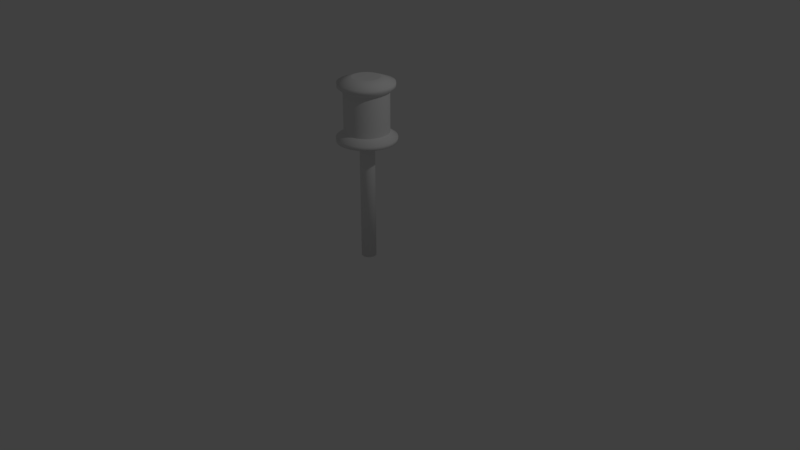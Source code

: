 # Source: gardenLight1.blend  (saved by Blender 2.79.0; exported with 4.5.12 LTS)
import bpy
from mathutils import Matrix  # noqa: F401  (used for matrix-valued properties, if any)

bpy.ops.wm.read_factory_settings(use_empty=True)
scene = bpy.context.scene
scene.name = 'Scene'

# ---- collections
col_collection_1 = bpy.data.collections.new('Collection 1'); scene.collection.children.link(col_collection_1)

# ---- world
world_world = bpy.data.worlds.new('World'); scene.world = world_world
world_world.color = (0.05088, 0.05088, 0.05088)
world_world.use_sun_shadow = False
world_world.sun_shadow_jitter_overblur = 0.0
world_world.cycles.sampling_method = 'MANUAL'

# ---- cameras
cam_camera = bpy.data.cameras.new('Camera')
cam_camera.clip_end = 100.0
cam_camera.lens = 35.0
cam_camera.sensor_width = 32.0
cam_camera.sensor_height = 18.0
cam_camera.ortho_scale = 7.314
cam_camera.dof.focus_distance = 0.0
cam_camera.dof.aperture_fstop = 128.0

# ---- lights
light_lamp = bpy.data.lights.new('Lamp', 'POINT')
light_lamp.transmission_factor = 0.0
light_lamp.cutoff_distance = 30.0
light_lamp.energy = 100.0
light_lamp.shadow_buffer_clip_start = 1.001
light_lamp.shadow_soft_size = 0.1
light_lamp.shadow_maximum_resolution = 0.006
light_lamp.use_absolute_resolution = True

# ---- meshes
me_cylinder = bpy.data.meshes.new('Cylinder')
me_cylinder.from_pydata([(0.0, 0.125, 1.5), (0.02439, 0.1226, 1.5), (0.04784, 0.1155, 1.5), (0.06945, 0.1039, 1.5), (0.08839, 0.08839, 1.5), (0.1039, 0.06945, 1.5), (0.1155, 0.04784, 1.5), (0.1226, 0.02439, 1.5), (0.125, 9.437e-09, 1.5), (0.1226, -0.02439, 1.5), (0.1155, -0.04784, 1.5), (0.1039, -0.06945, 1.5), (0.08839, -0.08839, 1.5), (0.06945, -0.1039, 1.5), (0.04784, -0.1155, 1.5), (0.02439, -0.1226, 1.5), (-4.073e-08, -0.125, 1.5), (-0.02439, -0.1226, 1.5), (-0.04784, -0.1155, 1.5), (-0.06945, -0.1039, 1.5), (-0.08839, -0.08839, 1.5), (-0.1039, -0.06945, 1.5), (-0.1155, -0.04784, 1.5), (-0.1226, -0.02439, 1.5), (-0.125, 1.207e-07, 1.5), (-0.1226, 0.02439, 1.5), (-0.1155, 0.04784, 1.5), (-0.1039, 0.06945, 1.5), (-0.08839, 0.08839, 1.5), (-0.06945, 0.1039, 1.5), (-0.04784, 0.1155, 1.5), (-0.02439, 0.1226, 1.5), (-2.969e-08, 0.375, 1.562), (0.07316, 0.3678, 1.562), (0.1435, 0.3465, 1.562), (0.2083, 0.3118, 1.562), (0.2652, 0.2652, 1.562), (0.3118, 0.2083, 1.562), (0.3465, 0.1435, 1.562), (0.3678, 0.07316, 1.562), (0.375, -4.293e-08, 1.562), (0.3678, -0.07316, 1.562), (0.3465, -0.1435, 1.562), (0.3118, -0.2083, 1.562), (0.2652, -0.2652, 1.562), (0.2083, -0.3118, 1.562), (0.1435, -0.3465, 1.562), (0.07316, -0.3678, 1.562), (-1.519e-07, -0.375, 1.562), (-0.07316, -0.3678, 1.562), (-0.1435, -0.3465, 1.562), (-0.2083, -0.3118, 1.562), (-0.2652, -0.2652, 1.562), (-0.3118, -0.2083, 1.562), (-0.3465, -0.1435, 1.562), (-0.3678, -0.07316, 1.562), (-0.375, 2.909e-07, 1.562), (-0.3678, 0.07316, 1.562), (-0.3465, 0.1435, 1.562), (-0.3118, 0.2083, 1.562), (-0.2652, 0.2652, 1.562), (-0.2083, 0.3118, 1.562), (-0.1435, 0.3465, 1.562), (-0.07316, 0.3678, 1.562), (-2.969e-08, 0.375, 1.612), (0.07316, 0.3678, 1.612), (0.1435, 0.3465, 1.612), (0.2083, 0.3118, 1.612), (0.2652, 0.2652, 1.612), (0.3118, 0.2083, 1.612), (0.3465, 0.1435, 1.612), (0.3678, 0.07316, 1.612), (0.375, -4.293e-08, 1.612), (0.3678, -0.07316, 1.612), (0.3465, -0.1435, 1.612), (0.3118, -0.2083, 1.612), (0.2652, -0.2652, 1.612), (0.2083, -0.3118, 1.612), (0.1435, -0.3465, 1.612), (0.07316, -0.3678, 1.612), (-1.519e-07, -0.375, 1.612), (-0.07316, -0.3678, 1.612), (-0.1435, -0.3465, 1.612), (-0.2083, -0.3118, 1.612), (-0.2652, -0.2652, 1.612), (-0.3118, -0.2083, 1.612), (-0.3465, -0.1435, 1.612), (-0.3678, -0.07316, 1.612), (-0.375, 2.909e-07, 1.612), (-0.3678, 0.07316, 1.612), (-0.3465, 0.1435, 1.612), (-0.3118, 0.2083, 1.612), (-0.2652, 0.2652, 1.612), (-0.2083, 0.3118, 1.612), (-0.1435, 0.3465, 1.612), (-0.07316, 0.3678, 1.612), (-2.215e-08, 0.2812, 1.675), (0.05487, 0.2758, 1.675), (0.1076, 0.2598, 1.675), (0.1563, 0.2339, 1.675), (0.1989, 0.1989, 1.675), (0.2339, 0.1563, 1.675), (0.2598, 0.1076, 1.675), (0.2758, 0.05487, 1.675), (0.2812, -2.335e-08, 1.675), (0.2758, -0.05487, 1.675), (0.2598, -0.1076, 1.675), (0.2339, -0.1563, 1.675), (0.1989, -0.1989, 1.675), (0.1563, -0.2339, 1.675), (0.1076, -0.2598, 1.675), (0.05487, -0.2758, 1.675), (-1.138e-07, -0.2813, 1.675), (-0.05487, -0.2758, 1.675), (-0.1076, -0.2598, 1.675), (-0.1563, -0.2339, 1.675), (-0.1989, -0.1989, 1.675), (-0.2339, -0.1563, 1.675), (-0.2598, -0.1076, 1.675), (-0.2758, -0.05487, 1.675), (-0.2813, 2.27e-07, 1.675), (-0.2758, 0.05487, 1.675), (-0.2598, 0.1076, 1.675), (-0.2339, 0.1563, 1.675), (-0.1989, 0.1989, 1.675), (-0.1563, 0.2339, 1.675), (-0.1076, 0.2598, 1.675), (-0.05487, 0.2758, 1.675), (-2.215e-08, 0.2812, 2.175), (0.05487, 0.2758, 2.175), (0.1076, 0.2598, 2.175), (0.1563, 0.2339, 2.175), (0.1989, 0.1989, 2.175), (0.2339, 0.1563, 2.175), (0.2598, 0.1076, 2.175), (0.2758, 0.05487, 2.175), (0.2812, -2.335e-08, 2.175), (0.2758, -0.05487, 2.175), (0.2598, -0.1076, 2.175), (0.2339, -0.1563, 2.175), (0.1989, -0.1989, 2.175), (0.1563, -0.2339, 2.175), (0.1076, -0.2598, 2.175), (0.05487, -0.2758, 2.175), (-1.138e-07, -0.2813, 2.175), (-0.05487, -0.2758, 2.175), (-0.1076, -0.2598, 2.175), (-0.1563, -0.2339, 2.175), (-0.1989, -0.1989, 2.175), (-0.2339, -0.1563, 2.175), (-0.2598, -0.1076, 2.175), (-0.2758, -0.05487, 2.175), (-0.2813, 2.27e-07, 2.175), (-0.2758, 0.05487, 2.175), (-0.2598, 0.1076, 2.175), (-0.2339, 0.1563, 2.175), (-0.1989, 0.1989, 2.175), (-0.1563, 0.2339, 2.175), (-0.1076, 0.2598, 2.175), (-0.05487, 0.2758, 2.175), (-2.818e-08, 0.3516, 2.237), (0.06859, 0.3448, 2.237), (0.1345, 0.3248, 2.237), (0.1953, 0.2923, 2.237), (0.2486, 0.2486, 2.237), (0.2923, 0.1953, 2.237), (0.3248, 0.1345, 2.237), (0.3448, 0.06859, 2.237), (0.3516, -3.85e-08, 2.237), (0.3448, -0.06859, 2.237), (0.3248, -0.1345, 2.237), (0.2923, -0.1953, 2.237), (0.2486, -0.2486, 2.237), (0.1953, -0.2923, 2.237), (0.1345, -0.3248, 2.237), (0.06859, -0.3448, 2.237), (-1.427e-07, -0.3516, 2.237), (-0.06859, -0.3448, 2.237), (-0.1345, -0.3248, 2.237), (-0.1953, -0.2923, 2.237), (-0.2486, -0.2486, 2.237), (-0.2923, -0.1953, 2.237), (-0.3248, -0.1345, 2.237), (-0.3448, -0.06859, 2.237), (-0.3516, 2.744e-07, 2.237), (-0.3448, 0.06859, 2.237), (-0.3248, 0.1345, 2.237), (-0.2923, 0.1953, 2.237), (-0.2486, 0.2486, 2.237), (-0.1953, 0.2923, 2.237), (-0.1345, 0.3248, 2.237), (-0.06859, 0.3448, 2.237), (-2.818e-08, 0.3516, 2.287), (0.06859, 0.3448, 2.287), (0.1345, 0.3248, 2.287), (0.1953, 0.2923, 2.287), (0.2486, 0.2486, 2.287), (0.2923, 0.1953, 2.287), (0.3248, 0.1345, 2.287), (0.3448, 0.06859, 2.287), (0.3516, -3.85e-08, 2.287), (0.3448, -0.06859, 2.287), (0.3248, -0.1345, 2.287), (0.2923, -0.1953, 2.287), (0.2486, -0.2486, 2.287), (0.1953, -0.2923, 2.287), (0.1345, -0.3248, 2.287), (0.06859, -0.3448, 2.287), (-1.427e-07, -0.3516, 2.287), (-0.06859, -0.3448, 2.287), (-0.1345, -0.3248, 2.287), (-0.1953, -0.2923, 2.287), (-0.2486, -0.2486, 2.287), (-0.2923, -0.1953, 2.287), (-0.3248, -0.1345, 2.287), (-0.3448, -0.06859, 2.287), (-0.3516, 2.744e-07, 2.287), (-0.3448, 0.06859, 2.287), (-0.3248, 0.1345, 2.287), (-0.2923, 0.1953, 2.287), (-0.2486, 0.2486, 2.287), (-0.1953, 0.2923, 2.287), (-0.1345, 0.3248, 2.287), (-0.06859, 0.3448, 2.287), (-1.828e-08, 0.1758, 2.35), (0.03429, 0.1724, 2.35), (0.06727, 0.1624, 2.35), (0.09766, 0.1462, 2.35), (0.1243, 0.1243, 2.35), (0.1462, 0.09766, 2.35), (0.1624, 0.06727, 2.35), (0.1724, 0.03429, 2.35), (0.1758, -6.214e-09, 2.35), (0.1724, -0.03429, 2.35), (0.1624, -0.06727, 2.35), (0.1462, -0.09766, 2.35), (0.1243, -0.1243, 2.35), (0.09766, -0.1462, 2.35), (0.06727, -0.1624, 2.35), (0.03429, -0.1724, 2.35), (-7.556e-08, -0.1758, 2.35), (-0.03429, -0.1724, 2.35), (-0.06727, -0.1624, 2.35), (-0.09766, -0.1462, 2.35), (-0.1243, -0.1243, 2.35), (-0.1462, -0.09766, 2.35), (-0.1624, -0.06727, 2.35), (-0.1724, -0.03429, 2.35), (-0.1758, 1.502e-07, 2.35), (-0.1724, 0.03429, 2.35), (-0.1624, 0.06727, 2.35), (-0.1462, 0.09766, 2.35), (-0.1243, 0.1243, 2.35), (-0.09766, 0.1462, 2.35), (-0.06727, 0.1624, 2.35), (-0.03429, 0.1724, 2.35), (-2.215e-08, 0.2812, 1.675), (0.05487, 0.2758, 1.675), (0.1076, 0.2598, 1.675), (0.1563, 0.2339, 1.675), (0.1989, 0.1989, 1.675), (0.2339, 0.1563, 1.675), (0.2598, 0.1076, 1.675), (0.2758, 0.05487, 1.675), (0.2812, -2.335e-08, 1.675), (0.2758, -0.05487, 1.675), (0.2598, -0.1076, 1.675), (0.2339, -0.1563, 1.675), (0.1989, -0.1989, 1.675), (0.1563, -0.2339, 1.675), (0.1076, -0.2598, 1.675), (0.05487, -0.2758, 1.675), (-1.138e-07, -0.2813, 1.675), (-0.05487, -0.2758, 1.675), (-0.1076, -0.2598, 1.675), (-0.1563, -0.2339, 1.675), (-0.1989, -0.1989, 1.675), (-0.2339, -0.1563, 1.675), (-0.2598, -0.1076, 1.675), (-0.2758, -0.05487, 1.675), (-0.2813, 2.27e-07, 1.675), (-0.2758, 0.05487, 1.675), (-0.2598, 0.1076, 1.675), (-0.2339, 0.1563, 1.675), (-0.1989, 0.1989, 1.675), (-0.1563, 0.2339, 1.675), (-0.1076, 0.2598, 1.675), (-0.05487, 0.2758, 1.675), (-2.215e-08, 0.2812, 2.175), (0.05487, 0.2758, 2.175), (0.1076, 0.2598, 2.175), (0.1563, 0.2339, 2.175), (0.1989, 0.1989, 2.175), (0.2339, 0.1563, 2.175), (0.2598, 0.1076, 2.175), (0.2758, 0.05487, 2.175), (0.2812, -2.335e-08, 2.175), (0.2758, -0.05487, 2.175), (0.2598, -0.1076, 2.175), (0.2339, -0.1563, 2.175), (0.1989, -0.1989, 2.175), (0.1563, -0.2339, 2.175), (0.1076, -0.2598, 2.175), (0.05487, -0.2758, 2.175), (-1.138e-07, -0.2813, 2.175), (-0.05487, -0.2758, 2.175), (-0.1076, -0.2598, 2.175), (-0.1563, -0.2339, 2.175), (-0.1989, -0.1989, 2.175), (-0.2339, -0.1563, 2.175), (-0.2598, -0.1076, 2.175), (-0.2758, -0.05487, 2.175), (-0.2813, 2.27e-07, 2.175), (-0.2758, 0.05487, 2.175), (-0.2598, 0.1076, 2.175), (-0.2339, 0.1563, 2.175), (-0.1989, 0.1989, 2.175), (-0.1563, 0.2339, 2.175), (-0.1076, 0.2598, 2.175), (-0.05487, 0.2758, 2.175), (1.673e-09, 0.09375, 0.0), (1.673e-09, 0.09375, 1.5), (0.01829, 0.09195, 0.0), (0.01829, 0.09195, 1.5), (0.03588, 0.08661, 0.0), (0.03588, 0.08661, 1.5), (0.05208, 0.07795, 0.0), (0.05208, 0.07795, 1.5), (0.06629, 0.06629, 0.0), (0.06629, 0.06629, 1.5), (0.07795, 0.05208, 0.0), (0.07795, 0.05208, 1.5), (0.08661, 0.03588, 0.0), (0.08661, 0.03588, 1.5), (0.09195, 0.01829, 0.0), (0.09195, 0.01829, 1.5), (0.09375, 1.703e-08, 0.0), (0.09375, 1.703e-08, 1.5), (0.09195, -0.01829, 0.0), (0.09195, -0.01829, 1.5), (0.08661, -0.03588, 0.0), (0.08661, -0.03588, 1.5), (0.07795, -0.05208, 0.0), (0.07795, -0.05208, 1.5), (0.06629, -0.06629, 0.0), (0.06629, -0.06629, 1.5), (0.05208, -0.07795, 0.0), (0.05208, -0.07795, 1.5), (0.03588, -0.08661, 0.0), (0.03588, -0.08661, 1.5), (0.01829, -0.09195, 0.0), (0.01829, -0.09195, 1.5), (-2.887e-08, -0.09375, 0.0), (-2.887e-08, -0.09375, 1.5), (-0.01829, -0.09195, 0.0), (-0.01829, -0.09195, 1.5), (-0.03588, -0.08661, 0.0), (-0.03588, -0.08661, 1.5), (-0.05208, -0.07795, 0.0), (-0.05208, -0.07795, 1.5), (-0.06629, -0.06629, 0.0), (-0.06629, -0.06629, 1.5), (-0.07795, -0.05208, 0.0), (-0.07795, -0.05208, 1.5), (-0.08661, -0.03588, 0.0), (-0.08661, -0.03588, 1.5), (-0.09195, -0.01829, 0.0), (-0.09195, -0.01829, 1.5), (-0.09375, 1.005e-07, 0.0), (-0.09375, 1.005e-07, 1.5), (-0.09195, 0.01829, 0.0), (-0.09195, 0.01829, 1.5), (-0.08661, 0.03588, 0.0), (-0.08661, 0.03588, 1.5), (-0.07795, 0.05208, 0.0), (-0.07795, 0.05208, 1.5), (-0.06629, 0.06629, 0.0), (-0.06629, 0.06629, 1.5), (-0.05208, 0.07795, 0.0), (-0.05208, 0.07795, 1.5), (-0.03588, 0.08661, 0.0), (-0.03588, 0.08661, 1.5), (-0.01829, 0.09195, 0.0), (-0.01829, 0.09195, 1.5)], [], [(5, 4, 36, 37), (44, 43, 75, 76), (14, 13, 45, 46), (23, 22, 54, 55), (1, 0, 32, 33), (0, 31, 63, 32), (10, 9, 41, 42), (19, 18, 50, 51), (28, 27, 59, 60), (6, 5, 37, 38), (15, 14, 46, 47), (24, 23, 55, 56), (2, 1, 33, 34), (11, 10, 42, 43), (20, 19, 51, 52), (29, 28, 60, 61), (7, 6, 38, 39), (16, 15, 47, 48), (25, 24, 56, 57), (3, 2, 34, 35), (12, 11, 43, 44), (21, 20, 52, 53), (30, 29, 61, 62), (8, 7, 39, 40), (17, 16, 48, 49), (26, 25, 57, 58), (4, 3, 35, 36), (13, 12, 44, 45), (22, 21, 53, 54), (31, 30, 62, 63), (9, 8, 40, 41), (18, 17, 49, 50), (27, 26, 58, 59), (79, 78, 110, 111), (58, 57, 89, 90), (45, 44, 76, 77), (59, 58, 90, 91), (46, 45, 77, 78), (33, 32, 64, 65), (60, 59, 91, 92), (47, 46, 78, 79), (34, 33, 65, 66), (61, 60, 92, 93), (48, 47, 79, 80), (35, 34, 66, 67), (62, 61, 93, 94), (49, 48, 80, 81), (36, 35, 67, 68), (63, 62, 94, 95), (50, 49, 81, 82), (37, 36, 68, 69), (32, 63, 95, 64), (51, 50, 82, 83), (38, 37, 69, 70), (52, 51, 83, 84), (39, 38, 70, 71), (53, 52, 84, 85), (40, 39, 71, 72), (54, 53, 85, 86), (41, 40, 72, 73), (55, 54, 86, 87), (42, 41, 73, 74), (56, 55, 87, 88), (43, 42, 74, 75), (57, 56, 88, 89), (66, 65, 97, 98), (93, 92, 124, 125), (80, 79, 111, 112), (67, 66, 98, 99), (94, 93, 125, 126), (81, 80, 112, 113), (68, 67, 99, 100), (95, 94, 126, 127), (82, 81, 113, 114), (69, 68, 100, 101), (64, 95, 127, 96), (83, 82, 114, 115), (70, 69, 101, 102), (84, 83, 115, 116), (71, 70, 102, 103), (85, 84, 116, 117), (72, 71, 103, 104), (86, 85, 117, 118), (73, 72, 104, 105), (87, 86, 118, 119), (74, 73, 105, 106), (88, 87, 119, 120), (75, 74, 106, 107), (89, 88, 120, 121), (76, 75, 107, 108), (90, 89, 121, 122), (77, 76, 108, 109), (91, 90, 122, 123), (78, 77, 109, 110), (65, 64, 96, 97), (92, 91, 123, 124), (149, 148, 180, 181), (184, 183, 215, 216), (136, 135, 167, 168), (150, 149, 181, 182), (137, 136, 168, 169), (151, 150, 182, 183), (138, 137, 169, 170), (152, 151, 183, 184), (139, 138, 170, 171), (153, 152, 184, 185), (140, 139, 171, 172), (154, 153, 185, 186), (141, 140, 172, 173), (155, 154, 186, 187), (142, 141, 173, 174), (129, 128, 160, 161), (156, 155, 187, 188), (143, 142, 174, 175), (130, 129, 161, 162), (157, 156, 188, 189), (144, 143, 175, 176), (131, 130, 162, 163), (158, 157, 189, 190), (145, 144, 176, 177), (132, 131, 163, 164), (159, 158, 190, 191), (146, 145, 177, 178), (133, 132, 164, 165), (128, 159, 191, 160), (147, 146, 178, 179), (134, 133, 165, 166), (148, 147, 179, 180), (135, 134, 166, 167), (219, 218, 250, 251), (171, 170, 202, 203), (185, 184, 216, 217), (172, 171, 203, 204), (186, 185, 217, 218), (173, 172, 204, 205), (187, 186, 218, 219), (174, 173, 205, 206), (161, 160, 192, 193), (188, 187, 219, 220), (175, 174, 206, 207), (162, 161, 193, 194), (189, 188, 220, 221), (176, 175, 207, 208), (163, 162, 194, 195), (190, 189, 221, 222), (177, 176, 208, 209), (164, 163, 195, 196), (191, 190, 222, 223), (178, 177, 209, 210), (165, 164, 196, 197), (160, 191, 223, 192), (179, 178, 210, 211), (166, 165, 197, 198), (180, 179, 211, 212), (167, 166, 198, 199), (181, 180, 212, 213), (168, 167, 199, 200), (182, 181, 213, 214), (169, 168, 200, 201), (183, 182, 214, 215), (170, 169, 201, 202), (225, 224, 255, 254, 253, 252, 251, 250, 249, 248, 247, 246, 245, 244, 243, 242, 241, 240, 239, 238, 237, 236, 235, 234, 233, 232, 231, 230, 229, 228, 227, 226), (206, 205, 237, 238), (193, 192, 224, 225), (220, 219, 251, 252), (207, 206, 238, 239), (194, 193, 225, 226), (221, 220, 252, 253), (208, 207, 239, 240), (195, 194, 226, 227), (222, 221, 253, 254), (209, 208, 240, 241), (196, 195, 227, 228), (223, 222, 254, 255), (210, 209, 241, 242), (197, 196, 228, 229), (192, 223, 255, 224), (211, 210, 242, 243), (198, 197, 229, 230), (212, 211, 243, 244), (199, 198, 230, 231), (213, 212, 244, 245), (200, 199, 231, 232), (214, 213, 245, 246), (201, 200, 232, 233), (215, 214, 246, 247), (202, 201, 233, 234), (216, 215, 247, 248), (203, 202, 234, 235), (217, 216, 248, 249), (204, 203, 235, 236), (218, 217, 249, 250), (205, 204, 236, 237), (274, 273, 305, 306), (261, 260, 292, 293), (256, 287, 319, 288), (275, 274, 306, 307), (262, 261, 293, 294), (276, 275, 307, 308), (263, 262, 294, 295), (277, 276, 308, 309), (264, 263, 295, 296), (278, 277, 309, 310), (265, 264, 296, 297), (279, 278, 310, 311), (266, 265, 297, 298), (280, 279, 311, 312), (267, 266, 298, 299), (281, 280, 312, 313), (268, 267, 299, 300), (282, 281, 313, 314), (269, 268, 300, 301), (283, 282, 314, 315), (270, 269, 301, 302), (257, 256, 288, 289), (284, 283, 315, 316), (271, 270, 302, 303), (258, 257, 289, 290), (285, 284, 316, 317), (272, 271, 303, 304), (259, 258, 290, 291), (286, 285, 317, 318), (273, 272, 304, 305), (260, 259, 291, 292), (287, 286, 318, 319), (320, 321, 323, 322), (322, 323, 325, 324), (324, 325, 327, 326), (326, 327, 329, 328), (328, 329, 331, 330), (330, 331, 333, 332), (332, 333, 335, 334), (334, 335, 337, 336), (336, 337, 339, 338), (338, 339, 341, 340), (340, 341, 343, 342), (342, 343, 345, 344), (344, 345, 347, 346), (346, 347, 349, 348), (348, 349, 351, 350), (350, 351, 353, 352), (352, 353, 355, 354), (354, 355, 357, 356), (356, 357, 359, 358), (358, 359, 361, 360), (360, 361, 363, 362), (362, 363, 365, 364), (364, 365, 367, 366), (366, 367, 369, 368), (368, 369, 371, 370), (370, 371, 373, 372), (372, 373, 375, 374), (374, 375, 377, 376), (376, 377, 379, 378), (378, 379, 381, 380), (380, 381, 383, 382), (382, 383, 321, 320), (320, 322, 324, 326, 328, 330, 332, 334, 336, 338, 340, 342, 344, 346, 348, 350, 352, 354, 356, 358, 360, 362, 364, 366, 368, 370, 372, 374, 376, 378, 380, 382), (1, 2, 3, 4, 5, 6, 7, 8, 9, 10, 11, 12, 13, 14, 15, 16, 17, 18, 19, 20, 21, 22, 23, 24, 25, 26, 27, 28, 29, 30, 31, 0)])
me_cylinder.polygons.foreach_set('use_smooth', [1, 1, 1, 1, 1, 1, 1, 1, 1, 1, 1, 1, 1, 1, 1, 1, 1, 1, 1, 1, 1, 1, 1, 1, 1, 1, 1, 1, 1, 1, 1, 1, 1, 1, 1, 1, 1, 1, 1, 1, 1, 1, 1, 1, 1, 1, 1, 1, 1, 1, 1, 1, 1, 1, 1, 1, 1, 1, 1, 1, 1, 1, 1, 1, 1, 1, 1, 1, 1, 1, 1, 1, 1, 1, 1, 1, 1, 1, 1, 1, 1, 1, 1, 1, 1, 1, 1, 1, 1, 1, 1, 1, 1, 1, 1, 1, 1, 1, 1, 1, 1, 1, 1, 1, 1, 1, 1, 1, 1, 1, 1, 1, 1, 1, 1, 1, 1, 1, 1, 1, 1, 1, 1, 1, 1, 1, 1, 1, 1, 1, 1, 1, 1, 1, 1, 1, 1, 1, 1, 1, 1, 1, 1, 1, 1, 1, 1, 1, 1, 1, 1, 1, 1, 1, 1, 1, 1, 1, 1, 1, 1, 0, 1, 1, 1, 1, 1, 1, 1, 1, 1, 1, 1, 1, 1, 1, 1, 1, 1, 1, 1, 1, 1, 1, 1, 1, 1, 1, 1, 1, 1, 1, 1, 1, 1, 1, 1, 1, 1, 1, 1, 1, 1, 1, 1, 1, 1, 1, 1, 1, 1, 1, 1, 1, 1, 1, 1, 1, 1, 1, 1, 1, 1, 1, 1, 1, 1, 1, 1, 1, 1, 1, 1, 1, 1, 1, 1, 1, 1, 1, 1, 1, 1, 1, 1, 1, 1, 1, 1, 1, 1, 1, 1, 1, 1, 1, 1, 0, 1])
me_cylinder.use_remesh_preserve_volume = False
me_cylinder.use_remesh_preserve_attributes = False
me_cylinder.use_mirror_vertex_groups = False
me_cylinder.update()

# ---- objects
ob_cylinder = bpy.data.objects.new('Cylinder', me_cylinder)
ob_lamp = bpy.data.objects.new('Lamp', light_lamp)
ob_camera = bpy.data.objects.new('Camera', cam_camera)

# ---- transforms, parenting, visibility, modifiers, constraints
ob_cylinder.location = (0.0, 0.0, 0.0)
ob_cylinder.lineart.crease_threshold = 0.0
ob_lamp.location = (4.076, 1.005, 5.904)
ob_lamp.rotation_euler = (0.6503, 0.05522, 1.866)
ob_lamp.lock_rotations_4d = False
ob_lamp.empty_display_type = 'ARROWS'
ob_lamp.color = (0.0, 0.0, 0.0, 0.0)
ob_lamp.lineart.crease_threshold = 0.0
ob_camera.location = (7.481, -6.508, 5.344)
ob_camera.rotation_euler = (1.109, 0.0, 0.8149)
ob_camera.lock_rotations_4d = False
ob_camera.empty_display_type = 'ARROWS'
ob_camera.color = (0.0, 0.0, 0.0, 0.0)
ob_camera.display_type = 'WIRE'
ob_camera.lineart.crease_threshold = 0.0

# ---- collection membership
col_collection_1.objects.link(ob_cylinder)
col_collection_1.objects.link(ob_lamp)
col_collection_1.objects.link(ob_camera)

# ---- scene / render settings (as saved in the file)
scene.camera = ob_camera
scene.frame_start = 1; scene.frame_end = 250; scene.frame_set(1)
scene.render.engine = 'BLENDER_EEVEE_NEXT'
scene.render.resolution_percentage = 50
scene.render.dither_intensity = 0.0
scene.cycles.use_denoising = False
scene.cycles.samples = 128
scene.cycles.sampling_pattern = 'TABULATED_SOBOL'
scene.cycles.use_adaptive_sampling = False
scene.cycles.use_light_tree = False
scene.cycles.blur_glossy = 0.0
scene.cycles.sample_clamp_indirect = 0.0
scene.view_settings.view_transform = 'Standard'
bpy.context.view_layer.update()

